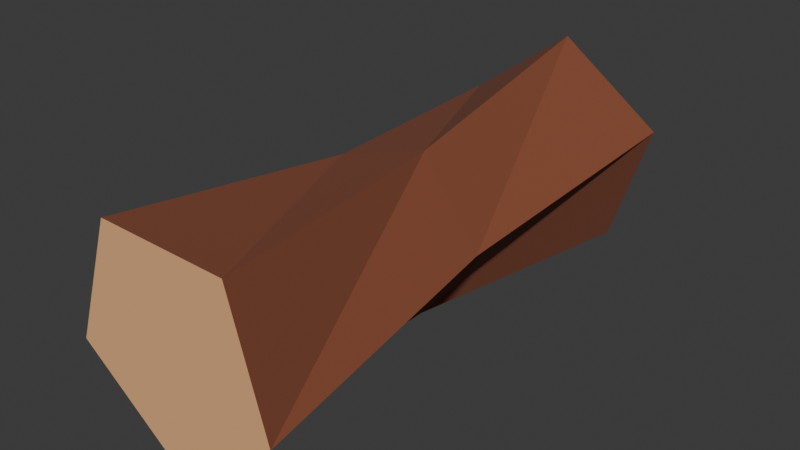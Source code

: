 # Source: wood.blend  (saved by Blender 4.5.88; exported with 4.5.12 LTS)
import bpy
from mathutils import Matrix  # noqa: F401  (used for matrix-valued properties, if any)

bpy.ops.wm.read_factory_settings(use_empty=True)
scene = bpy.context.scene
scene.name = 'Scene'

# ---- collections
col_collection = bpy.data.collections.new('Collection'); scene.collection.children.link(col_collection)

# ---- materials (node trees are filled in below, after node groups)
mat_material_002 = bpy.data.materials.new('Material.002')
mat_material_003 = bpy.data.materials.new('Material.003')

# ---- material node trees
mat_material_002.use_nodes = True; mat_material_002.node_tree.nodes.clear()
_N = mat_material_002.node_tree.nodes; _L = mat_material_002.node_tree.links
n0 = _N.new('ShaderNodeBsdfPrincipled'); n0.name = 'Principled BSDF'; n0.location = (-200, 100)
n0.inputs[0].default_value = (0.2259, 0.06549, 0.0299, 1.0)
n0.inputs[2].default_value = 1.0
n1 = _N.new('ShaderNodeOutputMaterial'); n1.name = 'Material Output'; n1.location = (200, 100)
_L.new(n0.outputs[0], n1.inputs[0])
n1.is_active_output = True
mat_material_003.use_nodes = True; mat_material_003.node_tree.nodes.clear()
_N = mat_material_003.node_tree.nodes; _L = mat_material_003.node_tree.links
n0 = _N.new('ShaderNodeBsdfPrincipled'); n0.name = 'Principled BSDF'; n0.location = (-200, 100)
n0.inputs[0].default_value = (0.8, 0.4356, 0.2005, 1.0)
n0.inputs[2].default_value = 1.0
n1 = _N.new('ShaderNodeOutputMaterial'); n1.name = 'Material Output'; n1.location = (200, 100)
_L.new(n0.outputs[0], n1.inputs[0])
n1.is_active_output = True

# ---- world
world_world = bpy.data.worlds.new('World'); scene.world = world_world
world_world.use_nodes = True; world_world.node_tree.nodes.clear()
_N = world_world.node_tree.nodes; _L = world_world.node_tree.links
n0 = _N.new('ShaderNodeOutputWorld'); n0.name = 'World Output'; n0.location = (200, 100)
n1 = _N.new('ShaderNodeBackground'); n1.name = 'Background'; n1.location = (-200, 100)
n1.inputs[0].default_value = (0.05088, 0.05088, 0.05088, 1.0)
_L.new(n1.outputs[0], n0.inputs[0])
n0.is_active_output = True
world_world.color = (0.05088, 0.05088, 0.05088)
world_world.sun_shadow_jitter_overblur = 0.0

# ---- meshes
me_cylinder_001 = bpy.data.meshes.new('Cylinder.001')
me_cylinder_001.from_pydata([(-4.905e-09, 0.3095, -0.7335), (0.1861, 0.2414, 0.7335), (0.2943, 0.09564, -0.7335), (0.2871, -0.1024, 0.7335), (0.1819, -0.2504, -0.7335), (-0.008645, -0.3047, 0.7335), (-0.1819, -0.2504, -0.7335), (-0.2925, -0.08594, 0.7335), (-0.2943, 0.09564, -0.7335), (-0.1721, 0.2516, 0.7335), (0.07548, 0.2235, 6.446e-09), (0.2358, -0.002734, -7.888e-11), (0.07028, -0.2251, -6.495e-09), (-0.1924, -0.1364, -3.935e-09), (-0.1892, 0.1408, 4.063e-09)], [], [(10, 1, 3, 11), (11, 3, 5, 12), (12, 5, 7, 13), (13, 7, 9, 14), (14, 9, 1, 10), (0, 2, 4, 6, 8), (3, 1, 9, 7, 5), (8, 14, 10, 0), (6, 13, 14, 8), (4, 12, 13, 6), (2, 11, 12, 4), (0, 10, 11, 2), (14, 13, 12, 11, 10)])
me_cylinder_001.polygons.foreach_set('material_index', [0, 0, 0, 0, 0, 1, 1, 0, 0, 0, 0, 0, 0])
_uv = me_cylinder_001.uv_layers.new(name='UVMap')
_uv.uv.foreach_set('vector', [1.0, 0.75, 1.0, 1.0, 0.8, 1.0, 0.8, 0.75, 0.8, 0.75, 0.8, 1.0, 0.6, 1.0, 0.6, 0.75, 0.6, 0.75, 0.6, 1.0, 0.4, 1.0, 0.4, 0.75, 0.4, 0.75, 0.4, 1.0, 0.2, 1.0, 0.2, 0.75, 0.2, 0.75, 0.2, 1.0, 2.98e-08, 1.0, 2.98e-08, 0.75, 0.75, 0.49, 0.9783, 0.3242, 0.8911, 0.05584, 0.6089, 0.05584, 0.5217, 0.3242, 0.8, 1.0, 2.98e-08, 1.0, 0.2, 1.0, 0.4, 1.0, 0.6, 1.0, 0.2, 0.5, 0.2, 0.75, 2.98e-08, 0.75, 2.98e-08, 0.5, 0.4, 0.5, 0.4, 0.75, 0.2, 0.75, 0.2, 0.5, 0.6, 0.5, 0.6, 0.75, 0.4, 0.75, 0.4, 0.5, 0.8, 0.5, 0.8, 0.75, 0.6, 0.75, 0.6, 0.5, 1.0, 0.5, 1.0, 0.75, 0.8, 0.75, 0.8, 0.5, 0.0, 0.0, 0.0, 0.0, 0.0, 0.0, 0.0, 0.0, 0.0, 0.0])
me_cylinder_001.materials.append(mat_material_002)
me_cylinder_001.materials.append(mat_material_003)
me_cylinder_001.update()

# ---- objects
ob_stump = bpy.data.objects.new('Stump', me_cylinder_001)

# ---- transforms, parenting, visibility, modifiers, constraints
ob_stump.location = (0.0, 0.0, 0.0)
ob_stump.rotation_euler = (1.571, -0.0, 0.0)

# ---- collection membership
col_collection.objects.link(ob_stump)

# ---- scene / render settings (as saved in the file)
scene.frame_start = 1; scene.frame_end = 250; scene.frame_set(1)
scene.render.engine = 'BLENDER_EEVEE_NEXT'
bpy.context.view_layer.update()

# ---- added for rendering (the .blend has no active camera and no usable light): camera, sun
cam_auto = bpy.data.cameras.new('AutoCamera')
cam_auto.lens = 50.0
cam_auto.sensor_width = 36.0
cam_auto.clip_end = 1000.0
ob_auto_camera = bpy.data.objects.new('AutoCamera', cam_auto)
scene.collection.objects.link(ob_auto_camera)
ob_auto_camera.location = (1.56898, -1.88278, 1.25758)
ob_auto_camera.rotation_euler = (1.09748, -7.21219e-08, 0.694738)
scene.camera = ob_auto_camera
light_auto_sun = bpy.data.lights.new('AutoSun', 'SUN')
light_auto_sun.energy = 3.0
light_auto_sun.angle = 0.0523599
ob_auto_sun = bpy.data.objects.new('AutoSun', light_auto_sun)
scene.collection.objects.link(ob_auto_sun)
ob_auto_sun.rotation_euler = (0.872665, 0.174533, 0.523599)
bpy.context.view_layer.update()
